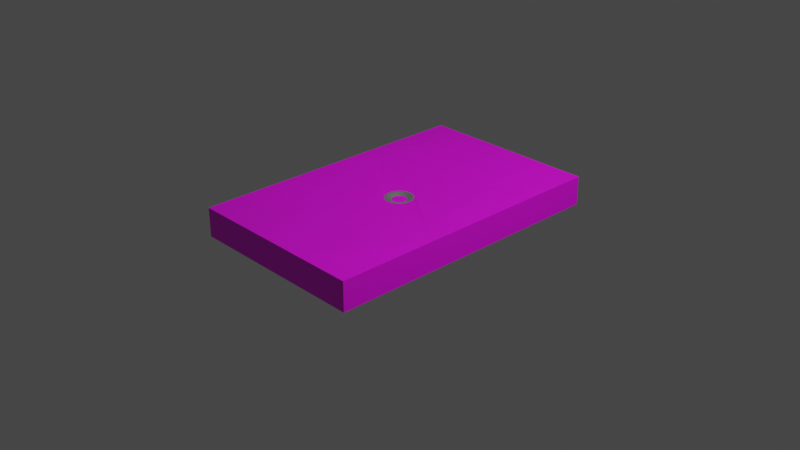 # Source: ShowerDrain.blend  (saved by Blender 2.93.20; exported with 4.5.12 LTS)
import bpy
from mathutils import Matrix  # noqa: F401  (used for matrix-valued properties, if any)

bpy.ops.wm.read_factory_settings(use_empty=True)
scene = bpy.context.scene
scene.name = 'Scene'

# ---- collections
col_collection = bpy.data.collections.new('Collection'); scene.collection.children.link(col_collection)

# ---- images (referenced by path relative to the original .blend; pixels are not part of the script)
import os
ASSET_DIR = os.environ.get("B2B_ASSET_DIR", "")  # directory of the original .blend (textures are referenced by path, not embedded)
HERE = os.path.dirname(os.path.abspath(__file__))  # packed textures are extracted next to this script under _unpacked/

def load_image(name, relpath, width, height, colorspace="sRGB"):
    """Load a texture the original file referenced (path relative to the .blend, or extracted next to this script)."""
    p = next((c for c in (os.path.join(HERE, relpath), os.path.join(ASSET_DIR, relpath)) if relpath and os.path.exists(c)), "")
    if p:
        img = bpy.data.images.load(p, check_existing=True)
        img.name = name
    else:  # same state as the original file: an image datablock whose file is absent (Cycles renders it pink)
        img = bpy.data.images.new(name, width, height)
        img.source = "FILE"
        img.filepath = "//" + (relpath or name)
    img.colorspace_settings.name = colorspace
    return img
img_bathroom_tile_jpg = load_image('bathroom tile.jpg', 'bathroom tile.jpg', 1024, 1024, 'sRGB')
img_holes_jpg = load_image('holes.jpg', 'holes.jpg', 1024, 1024, 'sRGB')

# ---- materials (node trees are filled in below, after node groups)
mat_ceramic = bpy.data.materials.new('ceramic')
mat_ceramic.use_transparent_shadow = False
mat_metal = bpy.data.materials.new('metal')
mat_metal.use_transparent_shadow = False
mat_drain = bpy.data.materials.new('drain')
mat_drain.use_transparent_shadow = False

# ---- material node trees
mat_ceramic.use_nodes = True; mat_ceramic.node_tree.nodes.clear()
_N = mat_ceramic.node_tree.nodes; _L = mat_ceramic.node_tree.links
n0 = _N.new('ShaderNodeBsdfPrincipled'); n0.name = 'Principled BSDF'; n0.location = (10, 300)
n0.distribution = 'GGX'
n0.subsurface_method = 'BURLEY'
n0.inputs[3].default_value = 1.45
n0.inputs[27].default_value = (0.0, 0.0, 0.0, 1.0)
n0.inputs[28].default_value = 1.0
n1 = _N.new('ShaderNodeOutputMaterial'); n1.name = 'Material Output'; n1.location = (300, 300)
n2 = _N.new('ShaderNodeTexImage'); n2.name = 'Image Texture'; n2.location = (-280, 280)
n2.image = img_bathroom_tile_jpg
_L.new(n0.outputs[0], n1.inputs[0])
_L.new(n2.outputs[0], n0.inputs[0])
n1.is_active_output = True
mat_metal.use_nodes = True; mat_metal.node_tree.nodes.clear()
_N = mat_metal.node_tree.nodes; _L = mat_metal.node_tree.links
n0 = _N.new('ShaderNodeBsdfPrincipled'); n0.name = 'Principled BSDF'; n0.location = (10, 300)
n0.distribution = 'GGX'
n0.subsurface_method = 'BURLEY'
n0.inputs[1].default_value = 1.0
n0.inputs[3].default_value = 1.45
n0.inputs[27].default_value = (0.0, 0.0, 0.0, 1.0)
n0.inputs[28].default_value = 1.0
n1 = _N.new('ShaderNodeOutputMaterial'); n1.name = 'Material Output'; n1.location = (300, 300)
_L.new(n0.outputs[0], n1.inputs[0])
n1.is_active_output = True
mat_drain.use_nodes = True; mat_drain.node_tree.nodes.clear()
_N = mat_drain.node_tree.nodes; _L = mat_drain.node_tree.links
n0 = _N.new('ShaderNodeBsdfPrincipled'); n0.name = 'Principled BSDF'; n0.location = (10, 300)
n0.distribution = 'GGX'
n0.subsurface_method = 'BURLEY'
n0.inputs[3].default_value = 1.45
n0.inputs[27].default_value = (0.0, 0.0, 0.0, 1.0)
n0.inputs[28].default_value = 1.0
n1 = _N.new('ShaderNodeOutputMaterial'); n1.name = 'Material Output'; n1.location = (300, 300)
n2 = _N.new('ShaderNodeTexImage'); n2.name = 'Image Texture'; n2.location = (-280, 280)
n2.image = img_holes_jpg
_L.new(n0.outputs[0], n1.inputs[0])
_L.new(n2.outputs[0], n0.inputs[0])
n1.is_active_output = True

# ---- world
world_world = bpy.data.worlds.new('World'); scene.world = world_world
world_world.use_nodes = True; world_world.node_tree.nodes.clear()
_N = world_world.node_tree.nodes; _L = world_world.node_tree.links
n0 = _N.new('ShaderNodeOutputWorld'); n0.name = 'World Output'; n0.location = (300, 300)
n1 = _N.new('ShaderNodeBackground'); n1.name = 'Background'; n1.location = (10, 300)
n1.inputs[0].default_value = (0.05088, 0.05088, 0.05088, 1.0)
_L.new(n1.outputs[0], n0.inputs[0])
n0.is_active_output = True
world_world.color = (0.05088, 0.05088, 0.05088)
world_world.use_sun_shadow = False
world_world.sun_shadow_jitter_overblur = 0.0

# ---- cameras
cam_camera = bpy.data.cameras.new('Camera')
cam_camera.clip_end = 100.0
cam_camera.ortho_scale = 7.314

# ---- lights
light_light = bpy.data.lights.new('Light', 'POINT')
light_light.transmission_factor = 0.0
light_light.energy = 1000.0
light_light.shadow_soft_size = 0.1
light_light.shadow_maximum_resolution = 0.006
light_light.use_absolute_resolution = True

# ---- meshes
me_cube = bpy.data.meshes.new('Cube')
me_cube.from_pydata([(1.0, 1.6, 0.3), (1.0, 1.6, -0.01248), (1.0, -1.6, 0.3), (1.0, -1.6, -0.01248), (-1.0, 1.6, 0.3), (-1.0, 1.6, -0.01248), (-1.0, -1.6, 0.3), (-1.0, -1.6, -0.01248), (0.3333, -1.6, 0.3), (-0.3333, -1.6, 0.3), (1.0, 0.5333, 0.3), (1.0, -0.5333, 0.3), (-1.0, -0.5333, 0.3), (-1.0, 0.5333, 0.3), (-0.3333, 1.6, 0.3), (0.3333, 1.6, 0.3), (0.08119, 0.1299, 0.2415), (0.08119, -0.1299, 0.2415), (-0.08119, 0.1299, 0.2415), (-0.08119, -0.1299, 0.2415), (0.1009, 0.1153, 0.2415), (0.1263, 0.08663, 0.2415), (0.1493, 0.03414, 0.2415), (0.1493, -0.03414, 0.2415), (0.1263, -0.08663, 0.2415), (0.1009, -0.1153, 0.2415), (-0.1009, 0.1153, 0.2415), (-0.1263, 0.08663, 0.2415), (-0.1493, 0.03414, 0.2415), (-0.1493, -0.03414, 0.2415), (-0.1263, -0.08663, 0.2415), (-0.1009, -0.1153, 0.2415), (-0.06245, 0.1399, 0.2415), (-0.03964, 0.148, 0.2415), (-0.01362, 0.1526, 0.2415), (0.01362, 0.1526, 0.2415), (0.03964, 0.148, 0.2415), (0.06245, 0.1399, 0.2415), (-0.06245, -0.1399, 0.2415), (-0.03964, -0.148, 0.2415), (-0.01362, -0.1526, 0.2415), (0.01362, -0.1526, 0.2415), (0.03964, -0.148, 0.2415), (0.06245, -0.1399, 0.2415), (0.03326, 0.1242, 0.2427), (-0.06814, -0.109, 0.2427), (-0.05241, -0.1174, 0.2427), (-0.03326, -0.1242, 0.2427), (-0.01143, -0.1281, 0.2427), (0.01143, -0.1281, 0.2427), (0.05241, -0.1174, 0.2427), (0.03326, -0.1242, 0.2427), (0.0355, -0.1325, 0.2432), (0.0122, -0.1366, 0.2432), (-0.0122, -0.1366, 0.2432), (-0.0355, -0.1325, 0.2432), (-0.05593, -0.1253, 0.2432), (0.0355, 0.1325, 0.2432), (0.0122, 0.1366, 0.2432), (-0.0122, 0.1366, 0.2432), (-0.0355, 0.1325, 0.2432), (-0.05593, 0.1253, 0.2432), (-0.1131, -0.07758, 0.2432), (-0.1337, -0.03057, 0.2432), (-0.1337, 0.03057, 0.2432), (-0.1131, 0.07758, 0.2432), (-0.09034, 0.1032, 0.2432), (-0.07271, 0.1163, 0.2432), (0.1131, -0.07758, 0.2432), (0.1337, -0.03057, 0.2432), (0.1337, 0.03057, 0.2432), (0.1131, 0.07758, 0.2432), (0.09034, 0.1032, 0.2432), (0.05593, -0.1253, 0.2432), (0.07271, 0.1163, 0.2432), (0.05593, 0.1253, 0.2432), (-0.07271, -0.1163, 0.2432), (-0.09034, -0.1032, 0.2432), (0.07271, -0.1163, 0.2432), (0.09034, -0.1032, 0.2432), (0.05241, 0.1174, 0.2427), (0.01143, 0.1281, 0.2427), (-0.01143, 0.1281, 0.2427), (-0.03326, 0.1242, 0.2427), (-0.05241, 0.1174, 0.2427), (-0.06814, 0.109, 0.2427), (-0.106, -0.07271, 0.2427), (-0.08466, -0.09675, 0.2427), (-0.1253, -0.02865, 0.2427), (-0.1253, 0.02865, 0.2427), (-0.106, 0.07271, 0.2427), (-0.08466, 0.09675, 0.2427), (0.106, -0.07271, 0.2427), (0.08466, -0.09675, 0.2427), (0.1253, -0.02865, 0.2427), (0.1253, 0.02865, 0.2427), (0.106, 0.07271, 0.2427), (0.08466, 0.09675, 0.2427), (0.06814, 0.109, 0.2427), (0.06814, -0.109, 0.2427), (0.05231, -0.05979, 0.2206), (0.0421, -0.06737, 0.2206), (-0.05231, -0.05979, 0.2206), (-0.0421, -0.06737, 0.2206), (0.03238, 0.07254, 0.2206), (0.0421, 0.06737, 0.2206), (0.03238, -0.07254, 0.2206), (0.05231, 0.05979, 0.2206), (0.06552, 0.04493, 0.2206), (0.07744, 0.0177, 0.2206), (0.07744, -0.0177, 0.2206), (0.06552, -0.04493, 0.2206), (-0.0421, 0.06737, 0.2206), (-0.05231, 0.05979, 0.2206), (-0.06552, 0.04493, 0.2206), (-0.07744, 0.0177, 0.2206), (-0.07744, -0.0177, 0.2206), (-0.06552, -0.04493, 0.2206), (-0.03238, 0.07254, 0.2206), (-0.02055, 0.07674, 0.2206), (-0.007065, 0.07913, 0.2206), (0.007065, 0.07913, 0.2206), (0.02055, 0.07674, 0.2206), (-0.03238, -0.07254, 0.2206), (-0.02055, -0.07674, 0.2206), (-0.007065, -0.07913, 0.2206), (0.007065, -0.07913, 0.2206), (0.02055, -0.07674, 0.2206), (0.04721, -0.06358, 0.2206), (-0.04721, -0.06358, 0.2206), (0.03724, 0.06995, 0.2206), (0.03724, -0.06995, 0.2206), (0.04721, 0.06358, 0.2206), (0.05892, 0.05236, 0.2206), (0.07148, 0.03131, 0.2206), (0.07744, 0.0, 0.2206), (0.07148, -0.03131, 0.2206), (0.05892, -0.05236, 0.2206), (-0.04721, 0.06358, 0.2206), (-0.05892, 0.05236, 0.2206), (-0.07148, 0.03131, 0.2206), (-0.07744, 0.0, 0.2206), (-0.07148, -0.03131, 0.2206), (-0.05892, -0.05236, 0.2206), (-0.03724, 0.06995, 0.2206), (-0.02647, 0.07464, 0.2206), (-0.01381, 0.07793, 0.2206), (-1.397e-09, 0.07913, 0.2206), (0.01381, 0.07793, 0.2206), (0.02647, 0.07464, 0.2206), (-0.03724, -0.06995, 0.2206), (-0.02647, -0.07464, 0.2206), (-0.01381, -0.07793, 0.2206), (-1.397e-09, -0.07913, 0.2206), (0.01381, -0.07793, 0.2206), (0.02647, -0.07464, 0.2206)], [], [(19, 12, 6, 9), (3, 2, 8, 9, 6, 7), (7, 6, 12, 13, 4, 5), (5, 1, 3, 7), (1, 0, 10, 11, 2, 3), (5, 4, 14, 15, 0, 1), (11, 17, 8, 2), (17, 43, 42, 41, 40, 39, 38, 19, 9, 8), (0, 15, 16, 10), (10, 16, 20, 21, 22, 23, 24, 25, 17, 11), (15, 14, 18, 32, 33, 34, 35, 36, 37, 16), (78, 79, 93, 99), (14, 4, 13, 18), (18, 13, 12, 19, 31, 30, 29, 28, 27, 26), (52, 73, 50, 51), (63, 62, 86, 88), (77, 76, 45, 87), (62, 77, 87, 86), (74, 75, 80, 98), (61, 67, 85, 84), (73, 78, 99, 50), (60, 61, 84, 83), (72, 74, 98, 97), (59, 60, 83, 82), (71, 72, 97, 96), (58, 59, 82, 81), (70, 71, 96, 95), (57, 58, 81, 44), (69, 70, 95, 94), (75, 57, 44, 80), (68, 69, 94, 92), (76, 56, 46, 45), (94, 95, 109, 135, 110), (24, 23, 69, 68), (37, 36, 57, 75), (17, 25, 79, 78), (23, 22, 70, 69), (36, 35, 58, 57), (22, 21, 71, 70), (35, 34, 59, 58), (21, 20, 72, 71), (34, 33, 60, 59), (20, 16, 74, 72), (33, 32, 61, 60), (32, 18, 67, 61), (30, 31, 77, 62), (43, 17, 78, 73), (29, 30, 62, 63), (42, 43, 73, 52), (16, 37, 75, 74), (28, 29, 63, 64), (41, 42, 52, 53), (27, 28, 64, 65), (40, 41, 53, 54), (26, 27, 65, 66), (39, 40, 54, 55), (31, 19, 76, 77), (18, 26, 66, 67), (38, 39, 55, 56), (25, 24, 68, 79), (79, 68, 92, 93), (19, 38, 56, 76), (64, 63, 88, 89), (53, 52, 51, 49), (65, 64, 89, 90), (54, 53, 49, 48), (66, 65, 90, 91), (55, 54, 48, 47), (67, 66, 91, 85), (56, 55, 47, 46), (101, 128, 100, 137, 111, 136, 110, 135, 109, 134, 108, 133, 107, 132, 105, 130, 104, 149, 122, 148, 121, 147, 120, 146, 119, 145, 118, 144, 112, 138, 113, 139, 114, 140, 115, 141, 116, 142, 117, 143, 102, 129, 103, 150, 123, 151, 124, 152, 125, 153, 126, 154, 127, 155, 106, 131), (80, 44, 122, 149, 104), (92, 94, 110, 136, 111), (45, 46, 123, 150, 103), (93, 92, 111, 137, 100), (46, 47, 124, 151, 123), (85, 91, 113, 138, 112), (47, 48, 125, 152, 124), (91, 90, 114, 139, 113), (48, 49, 126, 153, 125), (90, 89, 115, 140, 114), (49, 51, 127, 154, 126), (89, 88, 116, 141, 115), (99, 93, 100, 128, 101), (51, 50, 106, 155, 127), (88, 86, 117, 142, 116), (87, 45, 103, 129, 102), (86, 87, 102, 143, 117), (98, 80, 104, 130, 105), (84, 85, 112, 144, 118), (50, 99, 101, 131, 106), (83, 84, 118, 145, 119), (97, 98, 105, 132, 107), (82, 83, 119, 146, 120), (96, 97, 107, 133, 108), (81, 82, 120, 147, 121), (95, 96, 108, 134, 109), (44, 81, 121, 148, 122)])
me_cube.polygons.foreach_set('use_smooth', [0, 0, 0, 0, 0, 0, 0, 0, 0, 0, 0, 1, 0, 0, 1, 1, 1, 1, 1, 1, 1, 1, 1, 1, 1, 1, 1, 1, 1, 1, 1, 1, 1, 1, 1, 1, 1, 1, 1, 1, 1, 1, 1, 1, 1, 1, 1, 1, 1, 1, 1, 1, 1, 1, 1, 1, 1, 1, 1, 1, 1, 1, 1, 1, 1, 1, 1, 1, 1, 1, 0, 1, 1, 1, 1, 1, 1, 1, 1, 1, 1, 1, 1, 1, 1, 1, 1, 1, 1, 1, 1, 1, 1, 1, 1, 1, 1, 1])
me_cube.polygons.foreach_set('material_index', [0, 0, 0, 0, 0, 0, 0, 0, 0, 0, 0, 1, 0, 0, 1, 1, 1, 1, 1, 1, 1, 1, 1, 1, 1, 1, 1, 1, 1, 1, 1, 1, 1, 1, 1, 1, 1, 1, 1, 1, 1, 1, 1, 1, 1, 1, 1, 1, 1, 1, 1, 1, 1, 1, 1, 1, 1, 1, 1, 1, 1, 1, 1, 1, 1, 1, 1, 1, 1, 1, 2, 1, 1, 1, 1, 1, 1, 1, 1, 1, 1, 1, 1, 1, 1, 1, 1, 1, 1, 1, 1, 1, 1, 1, 1, 1, 1, 1])
_uv = me_cube.uv_layers.new(name='UVMap')
_uv.uv.foreach_set('vector', [-0.8583, 0.08808, -1.959, -0.3879, -1.92, -1.623, -1.137, -1.612, 0.4306, -1.969, 0.4296, -1.605, -0.3546, -1.606, -1.137, -1.612, -1.92, -1.623, -1.916, -1.986, 1.789, 2.487, 1.789, 2.853, 0.5387, 2.853, -0.7112, 2.853, -1.961, 2.853, -1.961, 2.487, 0.7939, -1.986, 3.137, -1.986, 3.137, 1.764, 0.7939, 1.764, 0.7924, 2.093, 0.4301, 2.092, 0.4335, 0.8647, 0.4335, -0.3777, 0.4296, -1.605, 0.7924, -1.606, -1.913, 2.485, -1.919, 2.122, -1.137, 2.107, -0.3547, 2.097, 0.4301, 2.092, 0.4331, 2.456, 0.4335, -0.3777, -0.6588, 0.0891, -0.3546, -1.606, 0.4296, -1.605, -0.6588, 0.0891, -0.6832, 0.07633, -0.7112, 0.06707, -0.7422, 0.06197, -0.7745, 0.06185, -0.8055, 0.06664, -0.8337, 0.07557, -0.8583, 0.08808, -1.137, -1.612, -0.3546, -1.606, 0.4301, 2.092, -0.3547, 2.097, -0.6589, 0.4043, 0.4335, 0.8647, 0.4335, 0.8647, -0.6589, 0.4043, -0.6356, 0.3862, -0.6053, 0.3512, -0.5781, 0.2879, -0.5777, 0.2058, -0.6051, 0.1422, -0.6355, 0.1072, -0.6588, 0.0891, 0.4335, -0.3777, -0.3547, 2.097, -1.137, 2.107, -0.8584, 0.4054, -0.8338, 0.4179, -0.8056, 0.4269, -0.7745, 0.4317, -0.7421, 0.4314, -0.7112, 0.4263, -0.6833, 0.4171, -0.6589, 0.4043, 0.2533, 0.4102, 0.2575, 0.4134, 0.2561, 0.4149, 0.2522, 0.412, -1.137, 2.107, -1.919, 2.122, -1.961, 0.8851, -0.8584, 0.4054, -0.8584, 0.4054, -1.961, 0.8851, -1.959, -0.3879, -0.8583, 0.08808, -0.882, 0.1062, -0.9128, 0.1413, -0.9406, 0.2051, -0.9409, 0.2881, -0.913, 0.3522, -0.8821, 0.3873, 0.2443, 0.4064, 0.2492, 0.408, 0.2484, 0.41, 0.2438, 0.4084, 0.204, 0.4306, 0.2089, 0.4194, 0.2106, 0.4205, 0.206, 0.431, 0.2143, 0.4132, 0.2185, 0.4101, 0.2196, 0.4119, 0.2157, 0.4148, 0.2089, 0.4194, 0.2143, 0.4132, 0.2157, 0.4148, 0.2106, 0.4205, 0.2533, 0.4655, 0.2492, 0.4677, 0.2484, 0.4658, 0.2522, 0.4638, 0.2226, 0.4678, 0.2185, 0.4657, 0.2196, 0.4639, 0.2235, 0.4659, 0.2492, 0.408, 0.2533, 0.4102, 0.2522, 0.412, 0.2484, 0.41, 0.2276, 0.4695, 0.2226, 0.4678, 0.2235, 0.4659, 0.2281, 0.4675, 0.2575, 0.4624, 0.2533, 0.4655, 0.2522, 0.4638, 0.2561, 0.4608, 0.2331, 0.4704, 0.2276, 0.4695, 0.2281, 0.4675, 0.2333, 0.4683, 0.2628, 0.4562, 0.2575, 0.4624, 0.2561, 0.4608, 0.2611, 0.4551, 0.2388, 0.4703, 0.2331, 0.4704, 0.2333, 0.4683, 0.2386, 0.4683, 0.2676, 0.4451, 0.2628, 0.4562, 0.2611, 0.4551, 0.2656, 0.4447, 0.2443, 0.4694, 0.2388, 0.4703, 0.2386, 0.4683, 0.2438, 0.4674, 0.2677, 0.4307, 0.2676, 0.4451, 0.2656, 0.4447, 0.2657, 0.4311, 0.2492, 0.4677, 0.2443, 0.4694, 0.2438, 0.4674, 0.2484, 0.4658, 0.2629, 0.4195, 0.2677, 0.4307, 0.2657, 0.4311, 0.2612, 0.4207, 0.2185, 0.4101, 0.2226, 0.4079, 0.2235, 0.4099, 0.2196, 0.4119, 0.2657, 0.4311, 0.2656, 0.4447, 0.2536, 0.4419, 0.2536, 0.4379, 0.2536, 0.4339, 0.266, 0.4174, 0.2714, 0.4299, 0.2677, 0.4307, 0.2629, 0.4195, 0.2507, 0.4713, 0.2452, 0.4731, 0.2443, 0.4694, 0.2492, 0.4677, 0.2555, 0.407, 0.2601, 0.4105, 0.2575, 0.4134, 0.2533, 0.4102, 0.2714, 0.4299, 0.2713, 0.446, 0.2676, 0.4451, 0.2677, 0.4307, 0.2452, 0.4731, 0.2392, 0.4741, 0.2388, 0.4703, 0.2443, 0.4694, 0.2713, 0.446, 0.266, 0.4584, 0.2628, 0.4562, 0.2676, 0.4451, 0.2392, 0.4741, 0.2328, 0.4741, 0.2331, 0.4704, 0.2388, 0.4703, 0.266, 0.4584, 0.26, 0.4652, 0.2575, 0.4624, 0.2628, 0.4562, 0.2328, 0.4741, 0.2267, 0.4732, 0.2276, 0.4695, 0.2331, 0.4704, 0.26, 0.4652, 0.2555, 0.4688, 0.2533, 0.4655, 0.2575, 0.4624, 0.2267, 0.4732, 0.2212, 0.4715, 0.2226, 0.4678, 0.2276, 0.4695, 0.2212, 0.4715, 0.2163, 0.469, 0.2185, 0.4657, 0.2226, 0.4678, 0.2057, 0.4172, 0.2117, 0.4103, 0.2143, 0.4132, 0.2089, 0.4194, 0.2507, 0.4045, 0.2555, 0.407, 0.2533, 0.4102, 0.2492, 0.408, 0.2002, 0.4297, 0.2057, 0.4172, 0.2089, 0.4194, 0.204, 0.4306, 0.2452, 0.4027, 0.2507, 0.4045, 0.2492, 0.408, 0.2443, 0.4064, 0.2555, 0.4688, 0.2507, 0.4713, 0.2492, 0.4677, 0.2533, 0.4655, 0.2002, 0.446, 0.2002, 0.4297, 0.204, 0.4306, 0.2039, 0.4452, 0.2391, 0.4017, 0.2452, 0.4027, 0.2443, 0.4064, 0.2388, 0.4054, 0.2056, 0.4586, 0.2002, 0.446, 0.2039, 0.4452, 0.2088, 0.4564, 0.2328, 0.4016, 0.2391, 0.4017, 0.2388, 0.4054, 0.2331, 0.4054, 0.2117, 0.4654, 0.2056, 0.4586, 0.2088, 0.4564, 0.2143, 0.4625, 0.2267, 0.4026, 0.2328, 0.4016, 0.2331, 0.4054, 0.2276, 0.4063, 0.2117, 0.4103, 0.2164, 0.4068, 0.2185, 0.4101, 0.2143, 0.4132, 0.2163, 0.469, 0.2117, 0.4654, 0.2143, 0.4625, 0.2185, 0.4657, 0.2212, 0.4043, 0.2267, 0.4026, 0.2276, 0.4063, 0.2226, 0.4079, 0.2601, 0.4105, 0.266, 0.4174, 0.2629, 0.4195, 0.2575, 0.4134, 0.2575, 0.4134, 0.2629, 0.4195, 0.2612, 0.4207, 0.2561, 0.4149, 0.2164, 0.4068, 0.2212, 0.4043, 0.2226, 0.4079, 0.2185, 0.4101, 0.2039, 0.4452, 0.204, 0.4306, 0.206, 0.431, 0.2059, 0.4447, 0.2388, 0.4054, 0.2443, 0.4064, 0.2438, 0.4084, 0.2386, 0.4075, 0.2088, 0.4564, 0.2039, 0.4452, 0.2059, 0.4447, 0.2105, 0.4552, 0.2331, 0.4054, 0.2388, 0.4054, 0.2386, 0.4075, 0.2333, 0.4074, 0.2143, 0.4625, 0.2088, 0.4564, 0.2105, 0.4552, 0.2156, 0.461, 0.2276, 0.4063, 0.2331, 0.4054, 0.2333, 0.4074, 0.2281, 0.4083, 0.2185, 0.4657, 0.2143, 0.4625, 0.2156, 0.461, 0.2196, 0.4639, 0.2226, 0.4079, 0.2276, 0.4063, 0.2281, 0.4083, 0.2235, 0.4099, 0.2456, 0.4226, 0.2467, 0.4234, 0.2479, 0.4243, 0.2494, 0.426, 0.2509, 0.4277, 0.2523, 0.4308, 0.2536, 0.4339, 0.2536, 0.4379, 0.2536, 0.4419, 0.2523, 0.445, 0.2509, 0.4481, 0.2494, 0.4498, 0.2479, 0.4515, 0.2467, 0.4523, 0.2456, 0.4532, 0.2444, 0.4538, 0.2433, 0.4544, 0.242, 0.4549, 0.2406, 0.4554, 0.2391, 0.4556, 0.2375, 0.4559, 0.2359, 0.4559, 0.2343, 0.4559, 0.2327, 0.4557, 0.2312, 0.4554, 0.2298, 0.4549, 0.2285, 0.4544, 0.2273, 0.4538, 0.2262, 0.4533, 0.225, 0.4524, 0.2239, 0.4515, 0.2223, 0.4498, 0.2208, 0.4481, 0.2194, 0.445, 0.2181, 0.4419, 0.2181, 0.4379, 0.2181, 0.4338, 0.2194, 0.4307, 0.2208, 0.4276, 0.2223, 0.4259, 0.2239, 0.4242, 0.225, 0.4234, 0.2262, 0.4225, 0.2273, 0.4219, 0.2285, 0.4213, 0.2298, 0.4209, 0.2312, 0.4204, 0.2327, 0.4201, 0.2343, 0.4198, 0.2359, 0.4199, 0.2375, 0.4199, 0.2391, 0.4201, 0.2406, 0.4204, 0.242, 0.4209, 0.2433, 0.4214, 0.2444, 0.422, 0.2484, 0.4658, 0.2438, 0.4674, 0.2406, 0.4554, 0.242, 0.4549, 0.2433, 0.4544, 0.2612, 0.4207, 0.2657, 0.4311, 0.2536, 0.4339, 0.2523, 0.4308, 0.2509, 0.4277, 0.2196, 0.4119, 0.2235, 0.4099, 0.2285, 0.4213, 0.2273, 0.4219, 0.2262, 0.4225, 0.2561, 0.4149, 0.2612, 0.4207, 0.2509, 0.4277, 0.2494, 0.426, 0.2479, 0.4243, 0.2235, 0.4099, 0.2281, 0.4083, 0.2312, 0.4204, 0.2298, 0.4209, 0.2285, 0.4213, 0.2196, 0.4639, 0.2156, 0.461, 0.2239, 0.4515, 0.225, 0.4524, 0.2262, 0.4533, 0.2281, 0.4083, 0.2333, 0.4074, 0.2343, 0.4198, 0.2327, 0.4201, 0.2312, 0.4204, 0.2156, 0.461, 0.2105, 0.4552, 0.2208, 0.4481, 0.2223, 0.4498, 0.2239, 0.4515, 0.2333, 0.4074, 0.2386, 0.4075, 0.2375, 0.4199, 0.2359, 0.4199, 0.2343, 0.4198, 0.2105, 0.4552, 0.2059, 0.4447, 0.2181, 0.4419, 0.2194, 0.445, 0.2208, 0.4481, 0.2386, 0.4075, 0.2438, 0.4084, 0.2406, 0.4204, 0.2391, 0.4201, 0.2375, 0.4199, 0.2059, 0.4447, 0.206, 0.431, 0.2181, 0.4338, 0.2181, 0.4379, 0.2181, 0.4419, 0.2522, 0.412, 0.2561, 0.4149, 0.2479, 0.4243, 0.2467, 0.4234, 0.2456, 0.4226, 0.2438, 0.4084, 0.2484, 0.41, 0.2433, 0.4214, 0.242, 0.4209, 0.2406, 0.4204, 0.206, 0.431, 0.2106, 0.4205, 0.2208, 0.4276, 0.2194, 0.4307, 0.2181, 0.4338, 0.2157, 0.4148, 0.2196, 0.4119, 0.2262, 0.4225, 0.225, 0.4234, 0.2239, 0.4242, 0.2106, 0.4205, 0.2157, 0.4148, 0.2239, 0.4242, 0.2223, 0.4259, 0.2208, 0.4276, 0.2522, 0.4638, 0.2484, 0.4658, 0.2433, 0.4544, 0.2444, 0.4538, 0.2456, 0.4532, 0.2235, 0.4659, 0.2196, 0.4639, 0.2262, 0.4533, 0.2273, 0.4538, 0.2285, 0.4544, 0.2484, 0.41, 0.2522, 0.412, 0.2456, 0.4226, 0.2444, 0.422, 0.2433, 0.4214, 0.2281, 0.4675, 0.2235, 0.4659, 0.2285, 0.4544, 0.2298, 0.4549, 0.2312, 0.4554, 0.2561, 0.4608, 0.2522, 0.4638, 0.2456, 0.4532, 0.2467, 0.4523, 0.2479, 0.4515, 0.2333, 0.4683, 0.2281, 0.4675, 0.2312, 0.4554, 0.2327, 0.4557, 0.2343, 0.4559, 0.2611, 0.4551, 0.2561, 0.4608, 0.2479, 0.4515, 0.2494, 0.4498, 0.2509, 0.4481, 0.2386, 0.4683, 0.2333, 0.4683, 0.2343, 0.4559, 0.2359, 0.4559, 0.2375, 0.4559, 0.2656, 0.4447, 0.2611, 0.4551, 0.2509, 0.4481, 0.2523, 0.445, 0.2536, 0.4419, 0.2438, 0.4674, 0.2386, 0.4683, 0.2375, 0.4559, 0.2391, 0.4556, 0.2406, 0.4554])
me_cube.materials.append(mat_ceramic)
me_cube.materials.append(mat_metal)
me_cube.materials.append(mat_drain)
me_cube.use_remesh_preserve_volume = False
me_cube.use_remesh_preserve_attributes = False
me_cube.use_mirror_vertex_groups = False
me_cube.update()

# ---- objects
ob_cube = bpy.data.objects.new('Cube', me_cube)
ob_light = bpy.data.objects.new('Light', light_light)
ob_camera = bpy.data.objects.new('Camera', cam_camera)

# ---- transforms, parenting, visibility, modifiers, constraints
ob_cube.location = (0.0, 0.0, 0.0)
ob_cube.lock_rotations_4d = False
ob_cube.empty_display_type = 'ARROWS'
ob_cube.lineart.crease_threshold = 0.0
ob_light.location = (4.076, 1.005, 5.904)
ob_light.rotation_euler = (0.6503, 0.05522, 1.866)
ob_light.lock_rotations_4d = False
ob_light.empty_display_type = 'ARROWS'
ob_light.color = (0.0, 0.0, 0.0, 0.0)
ob_light.lineart.crease_threshold = 0.0
ob_camera.location = (7.359, -6.926, 4.958)
ob_camera.rotation_euler = (1.109, 0.0, 0.8149)
ob_camera.lock_rotations_4d = False
ob_camera.empty_display_type = 'ARROWS'
ob_camera.color = (0.0, 0.0, 0.0, 0.0)
ob_camera.display_type = 'WIRE'
ob_camera.lineart.crease_threshold = 0.0

# ---- collection membership
col_collection.objects.link(ob_cube)
col_collection.objects.link(ob_light)
col_collection.objects.link(ob_camera)

# ---- scene / render settings (as saved in the file)
scene.camera = ob_camera
scene.frame_start = 1; scene.frame_end = 250; scene.frame_set(1)
scene.render.engine = 'BLENDER_EEVEE_NEXT'
scene.cycles.use_denoising = False
scene.cycles.samples = 128
scene.cycles.sampling_pattern = 'TABULATED_SOBOL'
scene.cycles.use_adaptive_sampling = False
scene.cycles.use_light_tree = False
scene.view_settings.view_transform = 'Filmic'
bpy.context.view_layer.update()
